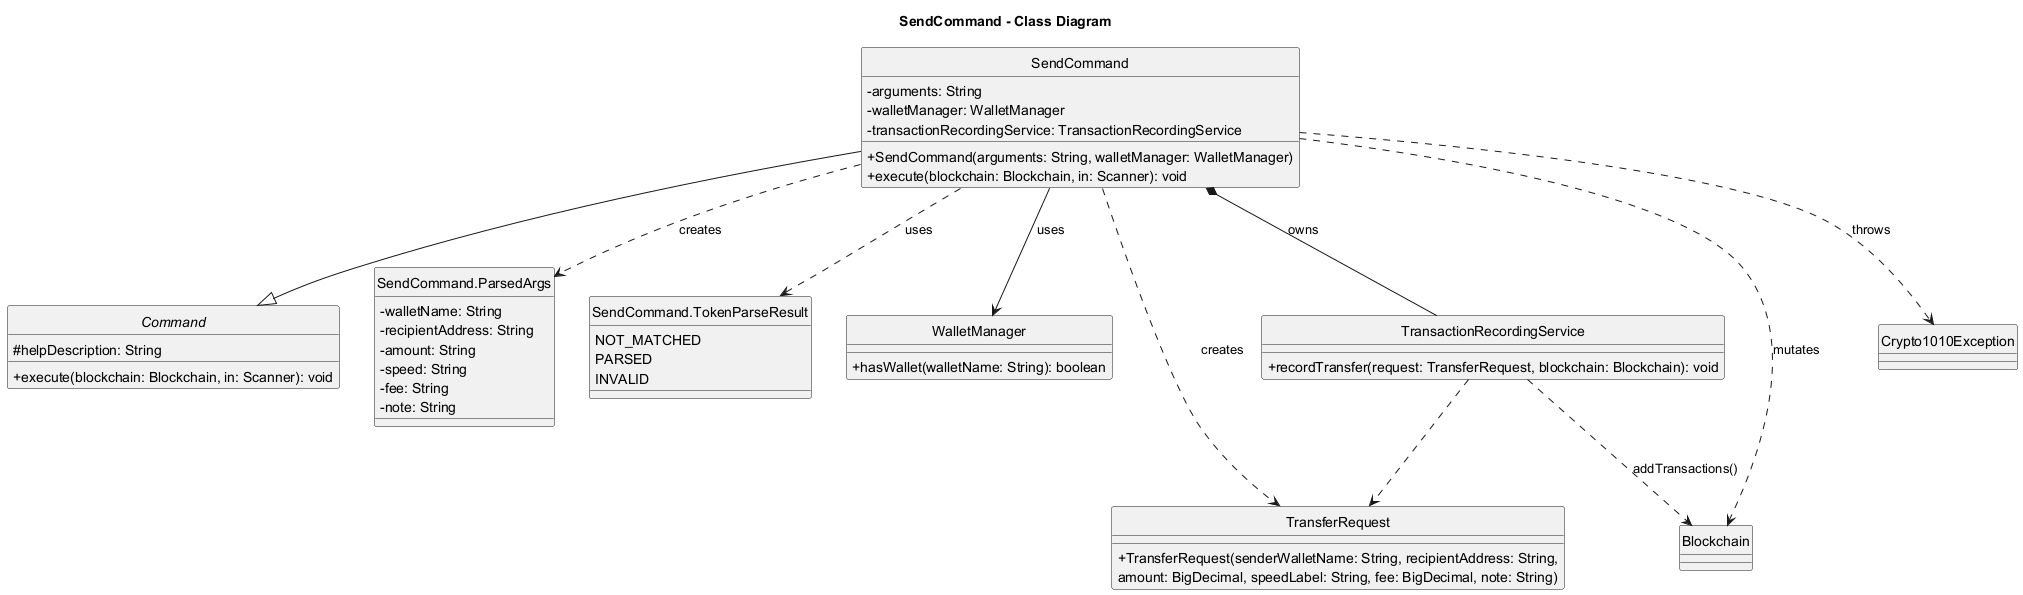

The diagram above was rendered by PlantUML. Its source (embedded in the PNG):
@startuml
title SendCommand - Class Diagram

hide circle
skinparam classAttributeIconSize 0

abstract class Command {
  #helpDescription: String
  +execute(blockchain: Blockchain, in: Scanner): void
}

class SendCommand {
  -arguments: String
  -walletManager: WalletManager
  -transactionRecordingService: TransactionRecordingService
  +SendCommand(arguments: String, walletManager: WalletManager)
  +execute(blockchain: Blockchain, in: Scanner): void
}

class "SendCommand.ParsedArgs" as ParsedArgs {
  -walletName: String
  -recipientAddress: String
  -amount: String
  -speed: String
  -fee: String
  -note: String
}

enum "SendCommand.TokenParseResult" as TokenParseResult {
  NOT_MATCHED
  PARSED
  INVALID
}

class WalletManager {
  +hasWallet(walletName: String): boolean
}

class TransactionRecordingService {
  +recordTransfer(request: TransferRequest, blockchain: Blockchain): void
}

class TransferRequest {
  +TransferRequest(senderWalletName: String, recipientAddress: String,
    amount: BigDecimal, speedLabel: String, fee: BigDecimal, note: String)
}

class Blockchain
class Crypto1010Exception

SendCommand --|> Command
SendCommand *-- TransactionRecordingService : owns
SendCommand --> WalletManager : uses
SendCommand ..> ParsedArgs : creates
SendCommand ..> TokenParseResult : uses
SendCommand ..> TransferRequest : creates
SendCommand ..> Blockchain : mutates
SendCommand ..> Crypto1010Exception : throws
TransactionRecordingService ..> TransferRequest
TransactionRecordingService ..> Blockchain : addTransactions()

@enduml